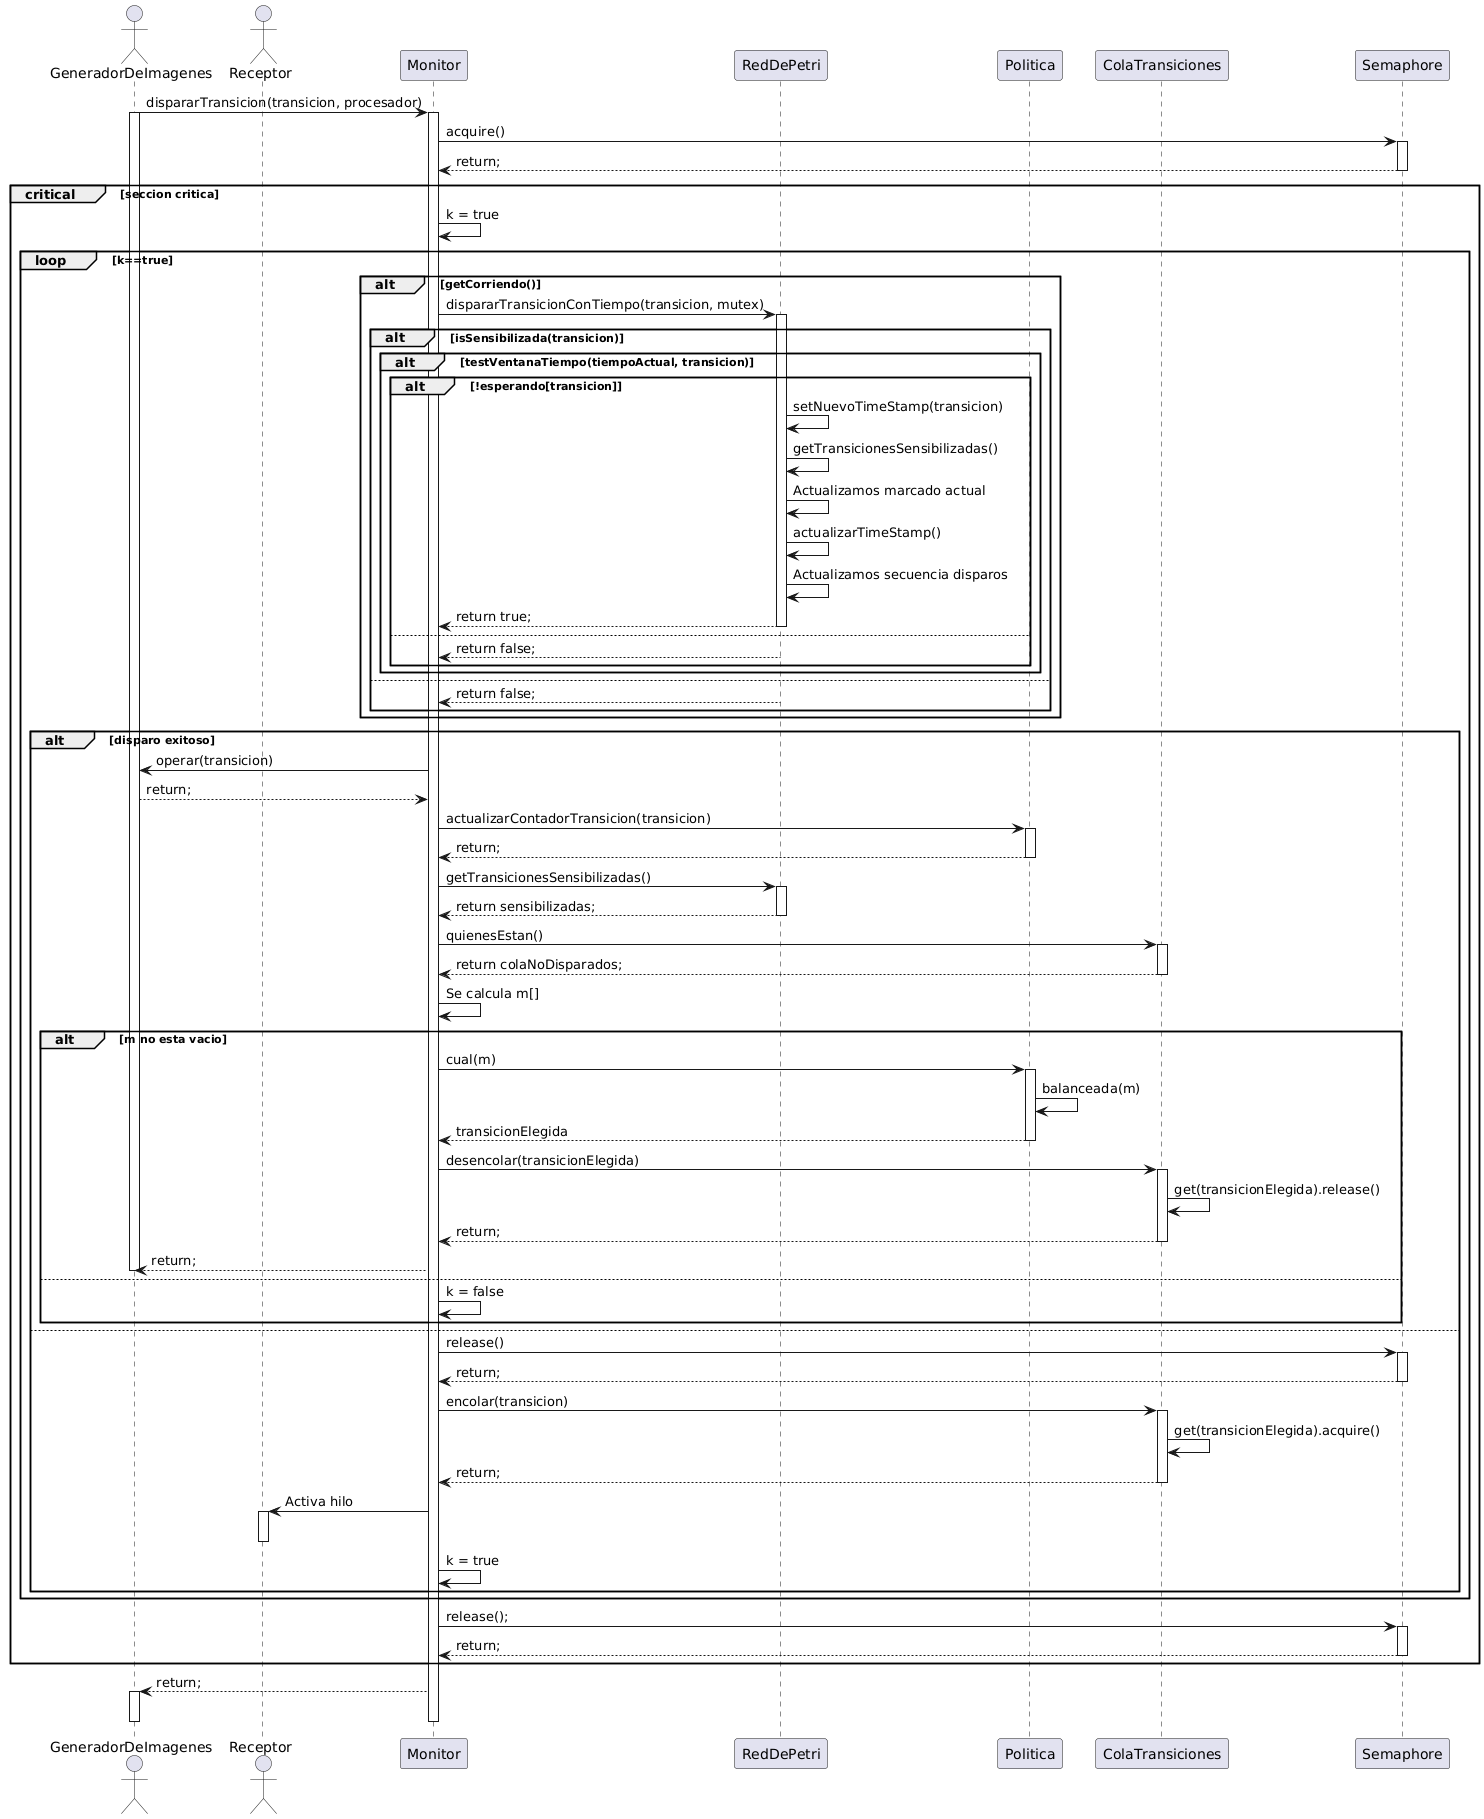

The diagram above was rendered by PlantUML. Its source (embedded in the PNG):
@startuml
actor "GeneradorDeImagenes" as GeneradorDeImagenes
actor "Receptor" as Receptor

participant "Monitor" as Monitor
participant "RedDePetri" as RedDePetri
participant "Politica" as Politica
participant "ColaTransiciones" as ColaTransiciones
participant "Semaphore" as Semaphore

GeneradorDeImagenes -> Monitor: dispararTransicion(transicion, procesador)
activate GeneradorDeImagenes
activate Monitor
Monitor -> Semaphore: acquire()
activate Semaphore
Semaphore --> Monitor: return;
deactivate Semaphore
critical seccion critica
  Monitor -> Monitor: k = true
  loop k==true
    alt getCorriendo()
      Monitor -> RedDePetri: dispararTransicionConTiempo(transicion, mutex)
      activate RedDePetri
      alt isSensibilizada(transicion)
        alt testVentanaTiempo(tiempoActual, transicion)
          alt !esperando[transicion]
            RedDePetri -> RedDePetri: setNuevoTimeStamp(transicion)
            RedDePetri -> RedDePetri: getTransicionesSensibilizadas()
            RedDePetri -> RedDePetri: Actualizamos marcado actual
            RedDePetri -> RedDePetri: actualizarTimeStamp()
            RedDePetri -> RedDePetri: Actualizamos secuencia disparos
            RedDePetri --> Monitor: return true;
            deactivate RedDePetri
          else
            RedDePetri --> Monitor: return false;
          end
        end
      else
        RedDePetri --> Monitor: return false;
      end
    end
    alt disparo exitoso
      Monitor -> GeneradorDeImagenes: operar(transicion)
      GeneradorDeImagenes --> Monitor: return;
      Monitor -> Politica: actualizarContadorTransicion(transicion)
      activate Politica
      Politica --> Monitor: return;
      deactivate Politica
      Monitor -> RedDePetri: getTransicionesSensibilizadas()
      activate  RedDePetri
      RedDePetri --> Monitor: return sensibilizadas;
      deactivate RedDePetri
      Monitor -> ColaTransiciones: quienesEstan()
      activate ColaTransiciones
      ColaTransiciones --> Monitor: return colaNoDisparados;
      deactivate ColaTransiciones
      Monitor -> Monitor: Se calcula m[]
      alt m no esta vacio
        Monitor -> Politica: cual(m)
        activate Politica
        Politica -> Politica: balanceada(m)
        Politica --> Monitor: transicionElegida
        deactivate Politica
        Monitor -> ColaTransiciones: desencolar(transicionElegida)
        activate ColaTransiciones
        ColaTransiciones -> ColaTransiciones: get(transicionElegida).release()
        ColaTransiciones --> Monitor: return;
        deactivate ColaTransiciones
        Monitor --> GeneradorDeImagenes: return;
        deactivate GeneradorDeImagenes
      else
        Monitor -> Monitor: k = false
      end
    else
      Monitor -> Semaphore: release()
      activate Semaphore
      Semaphore --> Monitor: return;
      deactivate Semaphore
      Monitor -> ColaTransiciones: encolar(transicion)
      activate ColaTransiciones
      ColaTransiciones -> ColaTransiciones: get(transicionElegida).acquire()
      ColaTransiciones --> Monitor: return;
      deactivate ColaTransiciones
      Monitor -> Receptor: Activa hilo
      activate Receptor
      deactivate Receptor
      Monitor -> Monitor: k = true
    end
  end
    Monitor -> Semaphore: release();
    activate Semaphore
    Semaphore --> Monitor: return;
    deactivate Semaphore
end
Monitor --> GeneradorDeImagenes: return;
activate GeneradorDeImagenes
deactivate GeneradorDeImagenes
deactivate Monitor
@enduml